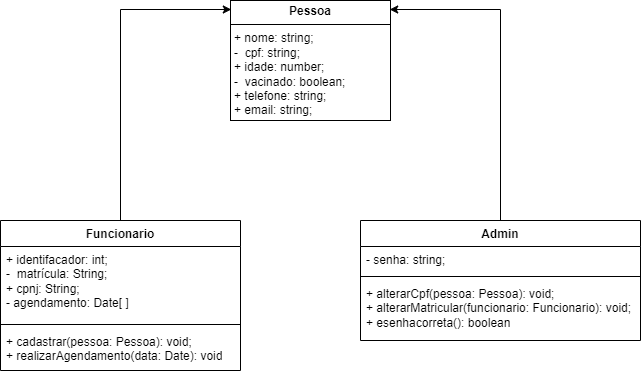

The diagram above was exported from draw.io. Its source (the exported page's mxGraphModel, read from the mxfile embedded in the PNG):
<mxGraphModel dx="1050" dy="603" grid="1" gridSize="10" guides="1" tooltips="1" connect="1" arrows="1" fold="1" page="1" pageScale="1" pageWidth="827" pageHeight="1169" math="0" shadow="0">
  <root>
    <mxCell id="0" />
    <mxCell id="1" parent="0" />
    <mxCell id="3G-iD5Zr3DLC-HYlXnip-9" value="Funcionario" style="swimlane;fontStyle=1;align=center;verticalAlign=top;childLayout=stackLayout;horizontal=1;startSize=26;horizontalStack=0;resizeParent=1;resizeParentMax=0;resizeLast=0;collapsible=1;marginBottom=0;whiteSpace=wrap;html=1;" parent="1" vertex="1">
      <mxGeometry x="80" y="270" width="240" height="150" as="geometry" />
    </mxCell>
    <mxCell id="3G-iD5Zr3DLC-HYlXnip-3" value="&lt;div&gt;&lt;font style=&quot;vertical-align: inherit;&quot;&gt;&lt;font style=&quot;vertical-align: inherit;&quot;&gt;+ identifacador: int;&lt;/font&gt;&lt;/font&gt;&lt;/div&gt;&lt;font style=&quot;vertical-align: inherit;&quot;&gt;&lt;font style=&quot;vertical-align: inherit;&quot;&gt;-&amp;nbsp; matrícula: String;&lt;/font&gt;&lt;/font&gt;&lt;div&gt;&lt;font style=&quot;vertical-align: inherit;&quot;&gt;&lt;font style=&quot;vertical-align: inherit;&quot;&gt;+ cpnj: String;&lt;/font&gt;&lt;/font&gt;&lt;/div&gt;&lt;div&gt;- agendamento: Date[ ]&amp;nbsp;&lt;/div&gt;&lt;div&gt;&lt;font style=&quot;vertical-align: inherit;&quot;&gt;&lt;font style=&quot;vertical-align: inherit;&quot;&gt;&lt;br&gt;&lt;/font&gt;&lt;/font&gt;&lt;/div&gt;" style="text;strokeColor=none;fillColor=none;align=left;verticalAlign=top;spacingLeft=4;spacingRight=4;overflow=hidden;rotatable=0;points=[[0,0.5],[1,0.5]];portConstraint=eastwest;whiteSpace=wrap;html=1;" parent="3G-iD5Zr3DLC-HYlXnip-9" vertex="1">
      <mxGeometry y="26" width="240" height="74" as="geometry" />
    </mxCell>
    <mxCell id="3G-iD5Zr3DLC-HYlXnip-11" value="" style="line;strokeWidth=1;fillColor=none;align=left;verticalAlign=middle;spacingTop=-1;spacingLeft=3;spacingRight=3;rotatable=0;labelPosition=right;points=[];portConstraint=eastwest;strokeColor=inherit;" parent="3G-iD5Zr3DLC-HYlXnip-9" vertex="1">
      <mxGeometry y="100" width="240" height="8" as="geometry" />
    </mxCell>
    <mxCell id="3G-iD5Zr3DLC-HYlXnip-12" value="&lt;font style=&quot;vertical-align: inherit;&quot;&gt;&lt;font style=&quot;vertical-align: inherit;&quot;&gt;+ cadastrar(pessoa: Pessoa): void;&lt;/font&gt;&lt;/font&gt;&lt;div&gt;+ realizarAgendamento(data: Date): void&lt;/div&gt;" style="text;strokeColor=none;fillColor=none;align=left;verticalAlign=top;spacingLeft=4;spacingRight=4;overflow=hidden;rotatable=0;points=[[0,0.5],[1,0.5]];portConstraint=eastwest;whiteSpace=wrap;html=1;" parent="3G-iD5Zr3DLC-HYlXnip-9" vertex="1">
      <mxGeometry y="108" width="240" height="42" as="geometry" />
    </mxCell>
    <mxCell id="WFIcbdkpE5iSNNuq_lhV-2" value="&lt;font style=&quot;vertical-align: inherit;&quot;&gt;&lt;font style=&quot;vertical-align: inherit;&quot;&gt;Admin&lt;/font&gt;&lt;/font&gt;" style="swimlane;fontStyle=1;align=center;verticalAlign=top;childLayout=stackLayout;horizontal=1;startSize=26;horizontalStack=0;resizeParent=1;resizeParentMax=0;resizeLast=0;collapsible=1;marginBottom=0;whiteSpace=wrap;html=1;" parent="1" vertex="1">
      <mxGeometry x="440" y="270" width="280" height="120" as="geometry" />
    </mxCell>
    <mxCell id="WFIcbdkpE5iSNNuq_lhV-3" value="&lt;font style=&quot;vertical-align: inherit;&quot;&gt;&lt;font style=&quot;vertical-align: inherit;&quot;&gt;&lt;font style=&quot;vertical-align: inherit;&quot;&gt;&lt;font style=&quot;vertical-align: inherit;&quot;&gt;- senha: string;&lt;/font&gt;&lt;/font&gt;&lt;/font&gt;&lt;/font&gt;" style="text;strokeColor=none;fillColor=none;align=left;verticalAlign=top;spacingLeft=4;spacingRight=4;overflow=hidden;rotatable=0;points=[[0,0.5],[1,0.5]];portConstraint=eastwest;whiteSpace=wrap;html=1;" parent="WFIcbdkpE5iSNNuq_lhV-2" vertex="1">
      <mxGeometry y="26" width="280" height="26" as="geometry" />
    </mxCell>
    <mxCell id="WFIcbdkpE5iSNNuq_lhV-4" value="" style="line;strokeWidth=1;fillColor=none;align=left;verticalAlign=middle;spacingTop=-1;spacingLeft=3;spacingRight=3;rotatable=0;labelPosition=right;points=[];portConstraint=eastwest;strokeColor=inherit;" parent="WFIcbdkpE5iSNNuq_lhV-2" vertex="1">
      <mxGeometry y="52" width="280" height="8" as="geometry" />
    </mxCell>
    <mxCell id="WFIcbdkpE5iSNNuq_lhV-5" value="&lt;font style=&quot;vertical-align: inherit;&quot;&gt;&lt;font style=&quot;vertical-align: inherit;&quot;&gt;&lt;font style=&quot;vertical-align: inherit;&quot;&gt;&lt;font style=&quot;vertical-align: inherit;&quot;&gt;&lt;font style=&quot;vertical-align: inherit;&quot;&gt;&lt;font style=&quot;vertical-align: inherit;&quot;&gt;&lt;font style=&quot;vertical-align: inherit;&quot;&gt;&lt;font style=&quot;vertical-align: inherit;&quot;&gt;&lt;font style=&quot;vertical-align: inherit;&quot;&gt;&lt;font style=&quot;vertical-align: inherit;&quot;&gt;+ alterarCpf(pessoa: Pessoa): void;&lt;/font&gt;&lt;/font&gt;&lt;/font&gt;&lt;/font&gt;&lt;/font&gt;&lt;/font&gt;&lt;/font&gt;&lt;/font&gt;&lt;/font&gt;&lt;/font&gt;&lt;div&gt;&lt;font style=&quot;vertical-align: inherit;&quot;&gt;&lt;font style=&quot;vertical-align: inherit;&quot;&gt;&lt;font style=&quot;vertical-align: inherit;&quot;&gt;&lt;font style=&quot;vertical-align: inherit;&quot;&gt;&lt;font style=&quot;vertical-align: inherit;&quot;&gt;&lt;font style=&quot;vertical-align: inherit;&quot;&gt;&lt;font style=&quot;vertical-align: inherit;&quot;&gt;&lt;font style=&quot;vertical-align: inherit;&quot;&gt;&lt;font style=&quot;vertical-align: inherit;&quot;&gt;&lt;font style=&quot;vertical-align: inherit;&quot;&gt;&lt;font style=&quot;vertical-align: inherit;&quot;&gt;&lt;font style=&quot;vertical-align: inherit;&quot;&gt;+ alterarMatricular(funcionario: Funcionario): void;&lt;/font&gt;&lt;/font&gt;&lt;/font&gt;&lt;/font&gt;&lt;/font&gt;&lt;/font&gt;&lt;/font&gt;&lt;/font&gt;&lt;/font&gt;&lt;/font&gt;&lt;/font&gt;&lt;/font&gt;&lt;/div&gt;&lt;div&gt;&lt;font style=&quot;vertical-align: inherit;&quot;&gt;&lt;font style=&quot;vertical-align: inherit;&quot;&gt;&lt;font style=&quot;vertical-align: inherit;&quot;&gt;&lt;font style=&quot;vertical-align: inherit;&quot;&gt;&lt;font style=&quot;vertical-align: inherit;&quot;&gt;&lt;font style=&quot;vertical-align: inherit;&quot;&gt;&lt;font style=&quot;vertical-align: inherit;&quot;&gt;&lt;font style=&quot;vertical-align: inherit;&quot;&gt;&lt;font style=&quot;vertical-align: inherit;&quot;&gt;&lt;font style=&quot;vertical-align: inherit;&quot;&gt;&lt;font style=&quot;vertical-align: inherit;&quot;&gt;&lt;font style=&quot;vertical-align: inherit;&quot;&gt;+ esenhacorreta(): boolean&lt;/font&gt;&lt;/font&gt;&lt;/font&gt;&lt;/font&gt;&lt;/font&gt;&lt;/font&gt;&lt;/font&gt;&lt;/font&gt;&lt;/font&gt;&lt;/font&gt;&lt;/font&gt;&lt;/font&gt;&lt;/div&gt;" style="text;strokeColor=none;fillColor=none;align=left;verticalAlign=top;spacingLeft=4;spacingRight=4;overflow=hidden;rotatable=0;points=[[0,0.5],[1,0.5]];portConstraint=eastwest;whiteSpace=wrap;html=1;" parent="WFIcbdkpE5iSNNuq_lhV-2" vertex="1">
      <mxGeometry y="60" width="280" height="60" as="geometry" />
    </mxCell>
    <mxCell id="oSOFbkNtGS3gOUFjXJZT-1" value="&lt;p style=&quot;margin:0px;margin-top:4px;text-align:center;&quot;&gt;&lt;b&gt;Pessoa&lt;/b&gt;&lt;/p&gt;&lt;hr size=&quot;1&quot; style=&quot;border-style:solid;&quot;&gt;&lt;p style=&quot;margin:0px;margin-left:4px;&quot;&gt;+ nome: string;&lt;/p&gt;&lt;p style=&quot;margin:0px;margin-left:4px;&quot;&gt;-&amp;nbsp; cpf: string;&lt;/p&gt;&lt;p style=&quot;margin:0px;margin-left:4px;&quot;&gt;+ idade: number;&lt;/p&gt;&lt;p style=&quot;margin:0px;margin-left:4px;&quot;&gt;-&amp;nbsp; vacinado: boolean;&lt;/p&gt;&lt;p style=&quot;margin:0px;margin-left:4px;&quot;&gt;+ telefone: string;&lt;/p&gt;&lt;p style=&quot;margin:0px;margin-left:4px;&quot;&gt;+ email: string;&lt;/p&gt;&lt;hr size=&quot;1&quot; style=&quot;border-style:solid;&quot;&gt;&lt;p style=&quot;margin:0px;margin-left:4px;&quot;&gt;+ vacinar(): void;&lt;/p&gt;" style="verticalAlign=top;align=left;overflow=fill;html=1;whiteSpace=wrap;" parent="1" vertex="1">
      <mxGeometry x="310" y="50" width="160" height="120" as="geometry" />
    </mxCell>
    <mxCell id="oSOFbkNtGS3gOUFjXJZT-2" style="edgeStyle=orthogonalEdgeStyle;rounded=0;orthogonalLoop=1;jettySize=auto;html=1;entryX=0.995;entryY=0.075;entryDx=0;entryDy=0;entryPerimeter=0;" parent="1" source="WFIcbdkpE5iSNNuq_lhV-2" target="oSOFbkNtGS3gOUFjXJZT-1" edge="1">
      <mxGeometry relative="1" as="geometry" />
    </mxCell>
    <mxCell id="oSOFbkNtGS3gOUFjXJZT-3" style="edgeStyle=orthogonalEdgeStyle;rounded=0;orthogonalLoop=1;jettySize=auto;html=1;entryX=0.005;entryY=0.075;entryDx=0;entryDy=0;entryPerimeter=0;" parent="1" source="3G-iD5Zr3DLC-HYlXnip-9" target="oSOFbkNtGS3gOUFjXJZT-1" edge="1">
      <mxGeometry relative="1" as="geometry">
        <mxPoint x="230" y="70" as="targetPoint" />
      </mxGeometry>
    </mxCell>
  </root>
</mxGraphModel>